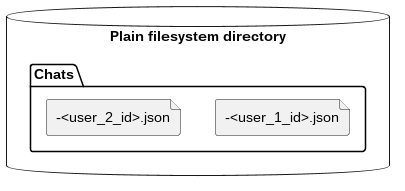

The diagram above was rendered by PlantUML. Its source (embedded in the PNG):
@startuml
database "Plain filesystem directory" {
  folder "Chats" {
    file "-<user_1_id>.json"
    file "-<user_2_id>.json"
  }
}
@enduml